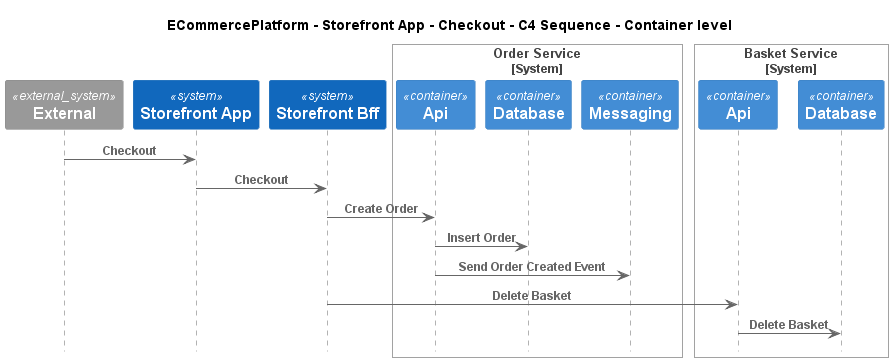

The diagram above was rendered by PlantUML. Its source (embedded in the PNG):
@startuml
!include ..\..\..\..\..\.c4s\C4_Sequence.puml

title ECommercePlatform - Storefront App - Checkout - C4 Sequence - Container level

System_Ext(C4InterFlow.SoftwareSystems.ExternalSystem, "External", "")
System(ECommercePlatform.SoftwareSystems.StorefrontApp, "Storefront App", "")
System(ECommercePlatform.SoftwareSystems.StorefrontBff, "Storefront Bff", "")

System_Boundary(ECommercePlatform.SoftwareSystems.OrderService, "Order Service")
    Container(ECommercePlatform.SoftwareSystems.OrderService.Containers.Api, "Api", "", "")
    Container(ECommercePlatform.SoftwareSystems.OrderService.Containers.Database, "Database", "", "")
    Container(ECommercePlatform.SoftwareSystems.OrderService.Containers.Messaging, "Messaging", "", "")
Boundary_End()

System_Boundary(ECommercePlatform.SoftwareSystems.BasketService, "Basket Service")
    Container(ECommercePlatform.SoftwareSystems.BasketService.Containers.Api, "Api", "", "")
    Container(ECommercePlatform.SoftwareSystems.BasketService.Containers.Database, "Database", "", "")
Boundary_End()

Rel(C4InterFlow.SoftwareSystems.ExternalSystem, ECommercePlatform.SoftwareSystems.StorefrontApp, "Checkout")
Rel(ECommercePlatform.SoftwareSystems.StorefrontApp, ECommercePlatform.SoftwareSystems.StorefrontBff, "Checkout")
Rel(ECommercePlatform.SoftwareSystems.StorefrontBff, ECommercePlatform.SoftwareSystems.OrderService.Containers.Api, "Create Order")
Rel(ECommercePlatform.SoftwareSystems.OrderService.Containers.Api, ECommercePlatform.SoftwareSystems.OrderService.Containers.Database, "Insert Order")
Rel(ECommercePlatform.SoftwareSystems.OrderService.Containers.Api, ECommercePlatform.SoftwareSystems.OrderService.Containers.Messaging, "Send Order Created Event")
Rel(ECommercePlatform.SoftwareSystems.StorefrontBff, ECommercePlatform.SoftwareSystems.BasketService.Containers.Api, "Delete Basket")
Rel(ECommercePlatform.SoftwareSystems.BasketService.Containers.Api, ECommercePlatform.SoftwareSystems.BasketService.Containers.Database, "Delete Basket")


@enduml